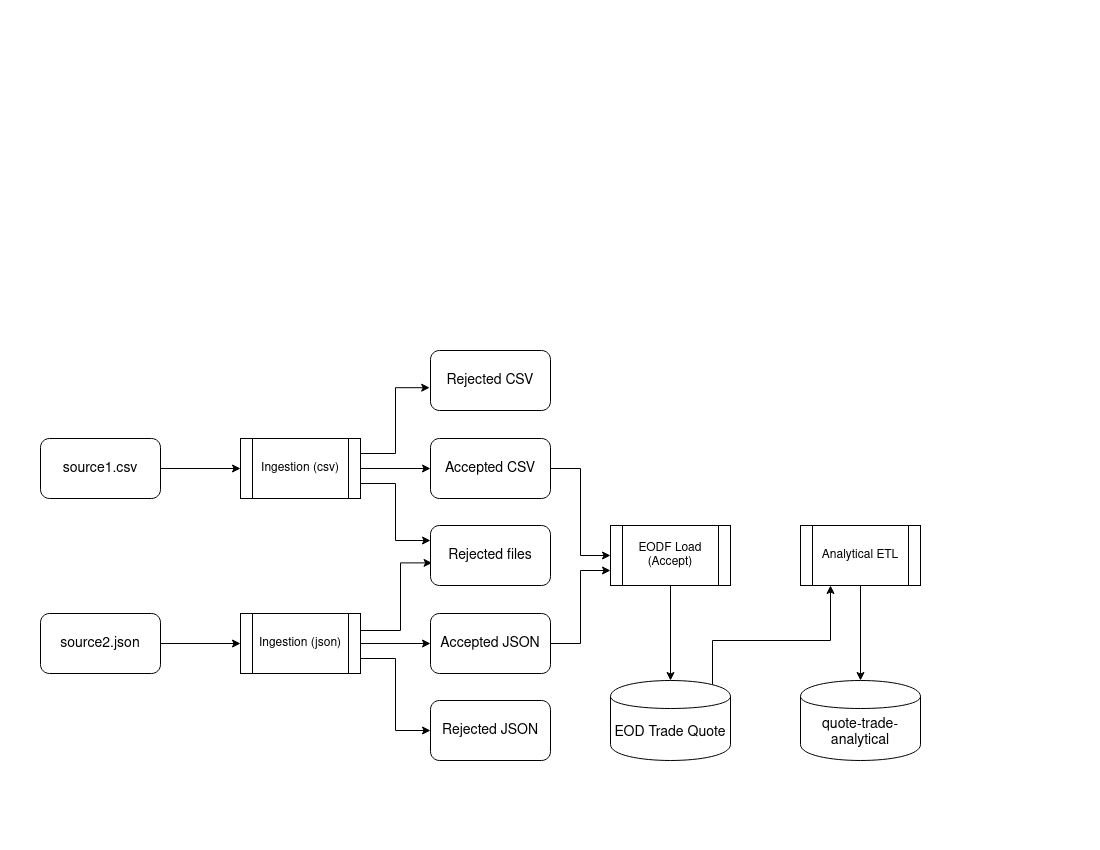

The diagram above was exported from draw.io. Its source (the exported page's mxGraphModel, read from the mxfile embedded in the PNG):
<mxGraphModel dx="870" dy="624" grid="1" gridSize="10" guides="1" tooltips="1" connect="1" arrows="1" fold="1" page="1" pageScale="1" pageWidth="1100" pageHeight="850" background="#ffffff" math="0" shadow="0">
  <root>
    <mxCell id="0" />
    <mxCell id="1" parent="0" />
    <mxCell id="EW8mDiqK7kl-1nxijqXY-44" value="" style="edgeStyle=orthogonalEdgeStyle;rounded=0;orthogonalLoop=1;jettySize=auto;html=1;fontSize=14;" parent="1" source="EW8mDiqK7kl-1nxijqXY-2" target="EW8mDiqK7kl-1nxijqXY-8" edge="1">
      <mxGeometry relative="1" as="geometry" />
    </mxCell>
    <mxCell id="EW8mDiqK7kl-1nxijqXY-2" value="EODF Load (Accept)" style="shape=process;whiteSpace=wrap;html=1;backgroundOutline=1;" parent="1" vertex="1">
      <mxGeometry x="610" y="525" width="120" height="60" as="geometry" />
    </mxCell>
    <mxCell id="EW8mDiqK7kl-1nxijqXY-8" value="EOD Trade Quote" style="shape=cylinder;whiteSpace=wrap;html=1;boundedLbl=1;backgroundOutline=1;fontSize=14;" parent="1" vertex="1">
      <mxGeometry x="610" y="680" width="120" height="80" as="geometry" />
    </mxCell>
    <mxCell id="EW8mDiqK7kl-1nxijqXY-12" value="Accepted CSV" style="rounded=1;whiteSpace=wrap;html=1;fontSize=14;" parent="1" vertex="1">
      <mxGeometry x="430" y="438" width="120" height="60" as="geometry" />
    </mxCell>
    <mxCell id="EW8mDiqK7kl-1nxijqXY-14" value="Rejected JSON" style="rounded=1;whiteSpace=wrap;html=1;fontSize=14;" parent="1" vertex="1">
      <mxGeometry x="430" y="700" width="120" height="60" as="geometry" />
    </mxCell>
    <mxCell id="EW8mDiqK7kl-1nxijqXY-16" value="Rejected CSV" style="rounded=1;whiteSpace=wrap;html=1;fontSize=14;" parent="1" vertex="1">
      <mxGeometry x="430" y="350" width="120" height="60" as="geometry" />
    </mxCell>
    <mxCell id="EW8mDiqK7kl-1nxijqXY-17" value="Rejected files" style="rounded=1;whiteSpace=wrap;html=1;fontSize=14;" parent="1" vertex="1">
      <mxGeometry x="430" y="525" width="120" height="60" as="geometry" />
    </mxCell>
    <mxCell id="EW8mDiqK7kl-1nxijqXY-35" value="" style="edgeStyle=orthogonalEdgeStyle;rounded=0;orthogonalLoop=1;jettySize=auto;html=1;fontSize=14;" parent="1" source="EW8mDiqK7kl-1nxijqXY-3" target="EW8mDiqK7kl-1nxijqXY-12" edge="1">
      <mxGeometry relative="1" as="geometry" />
    </mxCell>
    <mxCell id="EW8mDiqK7kl-1nxijqXY-3" value="Ingestion (csv)" style="shape=process;whiteSpace=wrap;html=1;backgroundOutline=1;" parent="1" vertex="1">
      <mxGeometry x="240" y="438" width="120" height="60" as="geometry" />
    </mxCell>
    <mxCell id="EW8mDiqK7kl-1nxijqXY-21" value="" style="edgeStyle=orthogonalEdgeStyle;rounded=0;orthogonalLoop=1;jettySize=auto;html=1;fontSize=14;" parent="1" source="EW8mDiqK7kl-1nxijqXY-6" target="EW8mDiqK7kl-1nxijqXY-3" edge="1">
      <mxGeometry x="40" y="435" as="geometry" />
    </mxCell>
    <mxCell id="EW8mDiqK7kl-1nxijqXY-6" value="source1.csv" style="rounded=1;whiteSpace=wrap;html=1;fontSize=14;" parent="1" vertex="1">
      <mxGeometry x="40" y="438" width="120" height="60" as="geometry" />
    </mxCell>
    <mxCell id="EW8mDiqK7kl-1nxijqXY-36" value="" style="edgeStyle=orthogonalEdgeStyle;rounded=0;orthogonalLoop=1;jettySize=auto;html=1;fontSize=14;" parent="1" source="EW8mDiqK7kl-1nxijqXY-4" target="EW8mDiqK7kl-1nxijqXY-13" edge="1">
      <mxGeometry relative="1" as="geometry" />
    </mxCell>
    <mxCell id="EW8mDiqK7kl-1nxijqXY-4" value="Ingestion (json)" style="shape=process;whiteSpace=wrap;html=1;backgroundOutline=1;" parent="1" vertex="1">
      <mxGeometry x="240" y="613" width="120" height="60" as="geometry" />
    </mxCell>
    <mxCell id="EW8mDiqK7kl-1nxijqXY-22" value="" style="edgeStyle=orthogonalEdgeStyle;rounded=0;orthogonalLoop=1;jettySize=auto;html=1;fontSize=14;" parent="1" source="EW8mDiqK7kl-1nxijqXY-7" target="EW8mDiqK7kl-1nxijqXY-4" edge="1">
      <mxGeometry x="40" y="600" as="geometry" />
    </mxCell>
    <mxCell id="EW8mDiqK7kl-1nxijqXY-7" value="source2.json" style="rounded=1;whiteSpace=wrap;html=1;fontSize=14;" parent="1" vertex="1">
      <mxGeometry x="40" y="613" width="120" height="60" as="geometry" />
    </mxCell>
    <mxCell id="EW8mDiqK7kl-1nxijqXY-13" value="Accepted JSON" style="rounded=1;whiteSpace=wrap;html=1;fontSize=14;" parent="1" vertex="1">
      <mxGeometry x="430" y="613" width="120" height="60" as="geometry" />
    </mxCell>
    <mxCell id="EW8mDiqK7kl-1nxijqXY-34" value="" style="endArrow=classic;html=1;fontSize=14;exitX=1;exitY=0.75;exitDx=0;exitDy=0;rounded=0;edgeStyle=orthogonalEdgeStyle;" parent="1" source="EW8mDiqK7kl-1nxijqXY-3" edge="1">
      <mxGeometry width="50" height="50" relative="1" as="geometry">
        <mxPoint x="470" y="590" as="sourcePoint" />
        <mxPoint x="430" y="540" as="targetPoint" />
        <Array as="points">
          <mxPoint x="395" y="483" />
          <mxPoint x="395" y="540" />
          <mxPoint x="430" y="540" />
        </Array>
      </mxGeometry>
    </mxCell>
    <mxCell id="EW8mDiqK7kl-1nxijqXY-38" value="" style="endArrow=classic;html=1;fontSize=14;exitX=1;exitY=0.25;exitDx=0;exitDy=0;entryX=-0.007;entryY=0.62;entryDx=0;entryDy=0;entryPerimeter=0;edgeStyle=orthogonalEdgeStyle;rounded=0;" parent="1" source="EW8mDiqK7kl-1nxijqXY-3" target="EW8mDiqK7kl-1nxijqXY-16" edge="1">
      <mxGeometry width="50" height="50" relative="1" as="geometry">
        <mxPoint x="360" y="500" as="sourcePoint" />
        <mxPoint x="410" y="450" as="targetPoint" />
      </mxGeometry>
    </mxCell>
    <mxCell id="EW8mDiqK7kl-1nxijqXY-39" value="" style="endArrow=classic;html=1;fontSize=14;entryX=0.013;entryY=0.623;entryDx=0;entryDy=0;entryPerimeter=0;rounded=0;edgeStyle=orthogonalEdgeStyle;" parent="1" target="EW8mDiqK7kl-1nxijqXY-17" edge="1">
      <mxGeometry width="50" height="50" relative="1" as="geometry">
        <mxPoint x="360" y="630" as="sourcePoint" />
        <mxPoint x="410" y="580" as="targetPoint" />
        <Array as="points">
          <mxPoint x="400" y="630" />
          <mxPoint x="400" y="562" />
        </Array>
      </mxGeometry>
    </mxCell>
    <mxCell id="EW8mDiqK7kl-1nxijqXY-40" value="" style="endArrow=classic;html=1;fontSize=14;exitX=1;exitY=0.75;exitDx=0;exitDy=0;entryX=0;entryY=0.5;entryDx=0;entryDy=0;edgeStyle=orthogonalEdgeStyle;rounded=0;" parent="1" source="EW8mDiqK7kl-1nxijqXY-4" target="EW8mDiqK7kl-1nxijqXY-14" edge="1">
      <mxGeometry width="50" height="50" relative="1" as="geometry">
        <mxPoint x="480" y="590" as="sourcePoint" />
        <mxPoint x="530" y="540" as="targetPoint" />
      </mxGeometry>
    </mxCell>
    <mxCell id="EW8mDiqK7kl-1nxijqXY-41" value="" style="endArrow=classic;html=1;fontSize=14;exitX=1;exitY=0.5;exitDx=0;exitDy=0;entryX=0;entryY=0.75;entryDx=0;entryDy=0;rounded=0;edgeStyle=orthogonalEdgeStyle;" parent="1" source="EW8mDiqK7kl-1nxijqXY-13" target="EW8mDiqK7kl-1nxijqXY-2" edge="1">
      <mxGeometry width="50" height="50" relative="1" as="geometry">
        <mxPoint x="480" y="590" as="sourcePoint" />
        <mxPoint x="530" y="540" as="targetPoint" />
      </mxGeometry>
    </mxCell>
    <mxCell id="EW8mDiqK7kl-1nxijqXY-43" value="" style="endArrow=classic;html=1;fontSize=14;exitX=1;exitY=0.5;exitDx=0;exitDy=0;entryX=0;entryY=0.5;entryDx=0;entryDy=0;rounded=0;edgeStyle=orthogonalEdgeStyle;" parent="1" source="EW8mDiqK7kl-1nxijqXY-12" target="EW8mDiqK7kl-1nxijqXY-2" edge="1">
      <mxGeometry width="50" height="50" relative="1" as="geometry">
        <mxPoint x="600" y="500" as="sourcePoint" />
        <mxPoint x="650" y="450" as="targetPoint" />
      </mxGeometry>
    </mxCell>
    <mxCell id="EW8mDiqK7kl-1nxijqXY-45" value="" style="edgeStyle=orthogonalEdgeStyle;rounded=0;orthogonalLoop=1;jettySize=auto;html=1;fontSize=14;" parent="1" source="EW8mDiqK7kl-1nxijqXY-1" target="EW8mDiqK7kl-1nxijqXY-32" edge="1">
      <mxGeometry relative="1" as="geometry" />
    </mxCell>
    <mxCell id="EW8mDiqK7kl-1nxijqXY-1" value="Analytical ETL" style="shape=process;whiteSpace=wrap;html=1;backgroundOutline=1;" parent="1" vertex="1">
      <mxGeometry x="800" y="525" width="120" height="60" as="geometry" />
    </mxCell>
    <mxCell id="EW8mDiqK7kl-1nxijqXY-32" value="quote-trade-analytical" style="shape=cylinder;whiteSpace=wrap;html=1;boundedLbl=1;backgroundOutline=1;fontSize=14;" parent="1" vertex="1">
      <mxGeometry x="800" y="680" width="120" height="80" as="geometry" />
    </mxCell>
    <mxCell id="EW8mDiqK7kl-1nxijqXY-46" value="" style="endArrow=classic;html=1;fontSize=14;exitX=0.85;exitY=0.05;exitDx=0;exitDy=0;exitPerimeter=0;entryX=0.25;entryY=1;entryDx=0;entryDy=0;edgeStyle=orthogonalEdgeStyle;rounded=0;" parent="1" source="EW8mDiqK7kl-1nxijqXY-8" target="EW8mDiqK7kl-1nxijqXY-1" edge="1">
      <mxGeometry width="50" height="50" relative="1" as="geometry">
        <mxPoint x="750" y="650" as="sourcePoint" />
        <mxPoint x="800" y="600" as="targetPoint" />
        <Array as="points">
          <mxPoint x="712" y="640" />
          <mxPoint x="830" y="640" />
        </Array>
      </mxGeometry>
    </mxCell>
  </root>
</mxGraphModel>